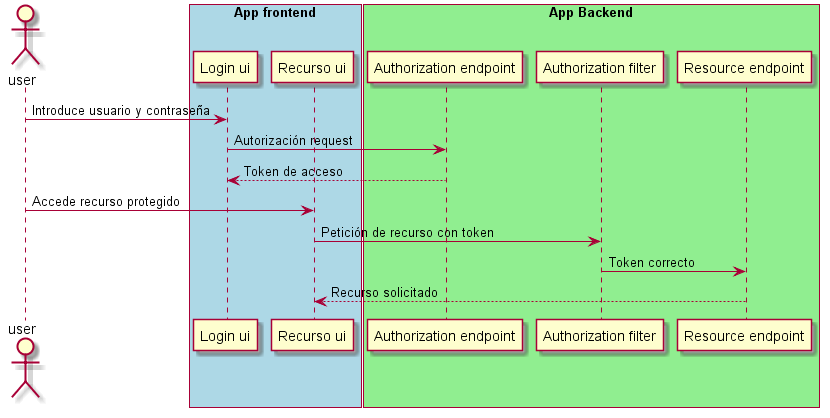

The diagram above was rendered by PlantUML. Its source (embedded in the PNG):
@startuml
actor user
box "App frontend" #LightBlue
	participant "Login ui"
	participant "Recurso ui"
end box
box "App Backend" #LightGreen
	participant "Authorization endpoint"
	participant "Authorization filter"
	participant "Resource endpoint"
end box
user -> "Login ui"  : Introduce usuario y contraseña
"Login ui" -> "Authorization endpoint"  : Autorización request
"Authorization endpoint"  --> "Login ui" : Token de acceso
user -> "Recurso ui" : Accede recurso protegido
"Recurso ui" -> "Authorization filter" : Petición de recurso con token
"Authorization filter" -> "Resource endpoint" : Token correcto
"Resource endpoint" --> "Recurso ui" : Recurso solicitado
@enduml